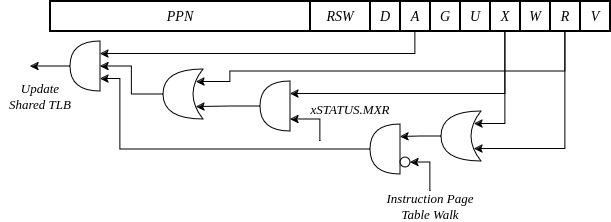

The diagram above was exported from draw.io. Its source (the exported page's mxGraphModel, read from the mxfile embedded in the PNG):
<mxGraphModel dx="3194" dy="1153" grid="1" gridSize="10" guides="1" tooltips="1" connect="1" arrows="1" fold="1" page="1" pageScale="1" pageWidth="850" pageHeight="1100" math="0" shadow="0">
  <root>
    <mxCell id="0" />
    <mxCell id="1" parent="0" />
    <mxCell id="f1Gu8m4WhctnAYVhA8tU-1" value="V" style="rounded=0;whiteSpace=wrap;html=1;strokeWidth=2;fillColor=none;fontStyle=2;fontSize=14;fontFamily=Times New Roman;" parent="1" vertex="1">
      <mxGeometry x="650" y="40" width="30" height="30" as="geometry" />
    </mxCell>
    <mxCell id="f1Gu8m4WhctnAYVhA8tU-2" style="edgeStyle=orthogonalEdgeStyle;rounded=0;orthogonalLoop=1;jettySize=auto;html=1;exitX=0.5;exitY=1;exitDx=0;exitDy=0;entryX=0.175;entryY=0.25;entryDx=0;entryDy=0;entryPerimeter=0;" parent="1" source="f1Gu8m4WhctnAYVhA8tU-3" target="f1Gu8m4WhctnAYVhA8tU-15" edge="1">
      <mxGeometry relative="1" as="geometry">
        <Array as="points">
          <mxPoint x="635" y="188" />
        </Array>
      </mxGeometry>
    </mxCell>
    <mxCell id="f1Gu8m4WhctnAYVhA8tU-29" style="edgeStyle=orthogonalEdgeStyle;rounded=0;orthogonalLoop=1;jettySize=auto;html=1;exitX=0.5;exitY=1;exitDx=0;exitDy=0;entryX=0.175;entryY=0.75;entryDx=0;entryDy=0;entryPerimeter=0;" parent="1" source="f1Gu8m4WhctnAYVhA8tU-3" target="f1Gu8m4WhctnAYVhA8tU-26" edge="1">
      <mxGeometry relative="1" as="geometry">
        <Array as="points">
          <mxPoint x="635" y="110" />
          <mxPoint x="300" y="110" />
          <mxPoint x="300" y="121" />
        </Array>
      </mxGeometry>
    </mxCell>
    <mxCell id="f1Gu8m4WhctnAYVhA8tU-3" value="R" style="rounded=0;whiteSpace=wrap;html=1;strokeWidth=2;fillColor=none;fontStyle=2;fontSize=14;fontFamily=Times New Roman;" parent="1" vertex="1">
      <mxGeometry x="620" y="40" width="30" height="30" as="geometry" />
    </mxCell>
    <mxCell id="f1Gu8m4WhctnAYVhA8tU-4" value="W" style="rounded=0;whiteSpace=wrap;html=1;strokeWidth=2;fillColor=none;fontStyle=2;fontSize=14;fontFamily=Times New Roman;" parent="1" vertex="1">
      <mxGeometry x="590" y="40" width="30" height="30" as="geometry" />
    </mxCell>
    <mxCell id="f1Gu8m4WhctnAYVhA8tU-5" style="edgeStyle=orthogonalEdgeStyle;rounded=0;orthogonalLoop=1;jettySize=auto;html=1;exitX=0.5;exitY=1;exitDx=0;exitDy=0;entryX=0.175;entryY=0.75;entryDx=0;entryDy=0;entryPerimeter=0;" parent="1" source="f1Gu8m4WhctnAYVhA8tU-6" target="f1Gu8m4WhctnAYVhA8tU-15" edge="1">
      <mxGeometry relative="1" as="geometry">
        <Array as="points">
          <mxPoint x="575" y="163" />
        </Array>
      </mxGeometry>
    </mxCell>
    <mxCell id="f1Gu8m4WhctnAYVhA8tU-24" style="edgeStyle=orthogonalEdgeStyle;rounded=0;orthogonalLoop=1;jettySize=auto;html=1;exitX=0.5;exitY=1;exitDx=0;exitDy=0;entryX=0;entryY=0.75;entryDx=0;entryDy=0;entryPerimeter=0;" parent="1" source="f1Gu8m4WhctnAYVhA8tU-6" target="f1Gu8m4WhctnAYVhA8tU-23" edge="1">
      <mxGeometry relative="1" as="geometry" />
    </mxCell>
    <mxCell id="f1Gu8m4WhctnAYVhA8tU-6" value="X" style="rounded=0;whiteSpace=wrap;html=1;strokeWidth=2;fillColor=none;fontStyle=2;fontSize=14;fontFamily=Times New Roman;" parent="1" vertex="1">
      <mxGeometry x="560" y="40" width="30" height="30" as="geometry" />
    </mxCell>
    <mxCell id="f1Gu8m4WhctnAYVhA8tU-7" value="U" style="rounded=0;whiteSpace=wrap;html=1;strokeWidth=2;fillColor=none;fontStyle=2;fontSize=14;fontFamily=Times New Roman;" parent="1" vertex="1">
      <mxGeometry x="530" y="40" width="30" height="30" as="geometry" />
    </mxCell>
    <mxCell id="f1Gu8m4WhctnAYVhA8tU-8" value="G" style="rounded=0;whiteSpace=wrap;html=1;strokeWidth=2;fillColor=none;fontStyle=2;fontSize=14;fontFamily=Times New Roman;" parent="1" vertex="1">
      <mxGeometry x="500" y="40" width="30" height="30" as="geometry" />
    </mxCell>
    <mxCell id="f1Gu8m4WhctnAYVhA8tU-20" style="edgeStyle=orthogonalEdgeStyle;rounded=0;orthogonalLoop=1;jettySize=auto;html=1;exitX=0.5;exitY=1;exitDx=0;exitDy=0;entryX=0;entryY=0.75;entryDx=0;entryDy=0;entryPerimeter=0;" parent="1" source="f1Gu8m4WhctnAYVhA8tU-9" target="f1Gu8m4WhctnAYVhA8tU-19" edge="1">
      <mxGeometry relative="1" as="geometry" />
    </mxCell>
    <mxCell id="f1Gu8m4WhctnAYVhA8tU-9" value="A" style="rounded=0;whiteSpace=wrap;html=1;strokeWidth=2;fillColor=none;fontStyle=2;fontSize=14;fontFamily=Times New Roman;" parent="1" vertex="1">
      <mxGeometry x="470" y="40" width="30" height="30" as="geometry" />
    </mxCell>
    <mxCell id="f1Gu8m4WhctnAYVhA8tU-10" value="D" style="rounded=0;whiteSpace=wrap;html=1;strokeWidth=2;fillColor=none;fontStyle=2;fontSize=14;fontFamily=Times New Roman;" parent="1" vertex="1">
      <mxGeometry x="440" y="40" width="30" height="30" as="geometry" />
    </mxCell>
    <mxCell id="f1Gu8m4WhctnAYVhA8tU-11" value="RSW" style="rounded=0;whiteSpace=wrap;html=1;strokeWidth=2;fillColor=none;fontStyle=2;fontSize=14;fontFamily=Times New Roman;" parent="1" vertex="1">
      <mxGeometry x="380" y="40" width="60" height="30" as="geometry" />
    </mxCell>
    <mxCell id="f1Gu8m4WhctnAYVhA8tU-12" value="PPN" style="rounded=0;whiteSpace=wrap;html=1;strokeWidth=2;fillColor=none;fontStyle=2;fontSize=14;fontFamily=Times New Roman;" parent="1" vertex="1">
      <mxGeometry x="120" y="40" width="260" height="30" as="geometry" />
    </mxCell>
    <mxCell id="f1Gu8m4WhctnAYVhA8tU-14" style="edgeStyle=orthogonalEdgeStyle;rounded=0;orthogonalLoop=1;jettySize=auto;html=1;exitX=1;exitY=0.5;exitDx=0;exitDy=0;exitPerimeter=0;entryX=0;entryY=0.75;entryDx=0;entryDy=0;entryPerimeter=0;" parent="1" source="f1Gu8m4WhctnAYVhA8tU-15" target="f1Gu8m4WhctnAYVhA8tU-16" edge="1">
      <mxGeometry relative="1" as="geometry" />
    </mxCell>
    <mxCell id="f1Gu8m4WhctnAYVhA8tU-15" value="" style="shape=xor;whiteSpace=wrap;html=1;rotation=-180;" parent="1" vertex="1">
      <mxGeometry x="511" y="150" width="40" height="50" as="geometry" />
    </mxCell>
    <mxCell id="f1Gu8m4WhctnAYVhA8tU-32" style="edgeStyle=orthogonalEdgeStyle;rounded=0;orthogonalLoop=1;jettySize=auto;html=1;exitX=1;exitY=0.5;exitDx=0;exitDy=0;exitPerimeter=0;entryX=0;entryY=0.25;entryDx=0;entryDy=0;entryPerimeter=0;" parent="1" source="f1Gu8m4WhctnAYVhA8tU-16" target="f1Gu8m4WhctnAYVhA8tU-19" edge="1">
      <mxGeometry relative="1" as="geometry">
        <Array as="points">
          <mxPoint x="190" y="188" />
          <mxPoint x="190" y="118" />
        </Array>
      </mxGeometry>
    </mxCell>
    <mxCell id="f1Gu8m4WhctnAYVhA8tU-16" value="" style="shape=or;whiteSpace=wrap;html=1;rotation=-180;" parent="1" vertex="1">
      <mxGeometry x="440" y="163" width="30" height="50" as="geometry" />
    </mxCell>
    <mxCell id="f1Gu8m4WhctnAYVhA8tU-18" value="Instruction Page Table Walk" style="text;html=1;strokeColor=none;fillColor=none;align=center;verticalAlign=middle;whiteSpace=wrap;rounded=0;fontFamily=Times New Roman;fontStyle=2;fontSize=13;" parent="1" vertex="1">
      <mxGeometry x="440" y="230" width="120" height="30" as="geometry" />
    </mxCell>
    <mxCell id="9MJ0oAo7gu3S9i2Nww7b-12" style="edgeStyle=orthogonalEdgeStyle;rounded=0;orthogonalLoop=1;jettySize=auto;html=1;exitX=1;exitY=0.5;exitDx=0;exitDy=0;exitPerimeter=0;" parent="1" source="f1Gu8m4WhctnAYVhA8tU-19" edge="1">
      <mxGeometry relative="1" as="geometry">
        <mxPoint x="100" y="105" as="targetPoint" />
      </mxGeometry>
    </mxCell>
    <mxCell id="f1Gu8m4WhctnAYVhA8tU-19" value="" style="shape=or;whiteSpace=wrap;html=1;rotation=-180;" parent="1" vertex="1">
      <mxGeometry x="140" y="80" width="30" height="50" as="geometry" />
    </mxCell>
    <mxCell id="f1Gu8m4WhctnAYVhA8tU-28" style="edgeStyle=orthogonalEdgeStyle;rounded=0;orthogonalLoop=1;jettySize=auto;html=1;exitX=1;exitY=0.5;exitDx=0;exitDy=0;exitPerimeter=0;entryX=0.175;entryY=0.25;entryDx=0;entryDy=0;entryPerimeter=0;" parent="1" source="f1Gu8m4WhctnAYVhA8tU-23" target="f1Gu8m4WhctnAYVhA8tU-26" edge="1">
      <mxGeometry relative="1" as="geometry" />
    </mxCell>
    <mxCell id="f1Gu8m4WhctnAYVhA8tU-23" value="" style="shape=or;whiteSpace=wrap;html=1;rotation=-180;" parent="1" vertex="1">
      <mxGeometry x="330" y="120" width="30" height="50" as="geometry" />
    </mxCell>
    <mxCell id="f1Gu8m4WhctnAYVhA8tU-31" style="edgeStyle=orthogonalEdgeStyle;rounded=0;orthogonalLoop=1;jettySize=auto;html=1;exitX=1;exitY=0.5;exitDx=0;exitDy=0;exitPerimeter=0;entryX=0;entryY=0.5;entryDx=0;entryDy=0;entryPerimeter=0;" parent="1" source="f1Gu8m4WhctnAYVhA8tU-26" target="f1Gu8m4WhctnAYVhA8tU-19" edge="1">
      <mxGeometry relative="1" as="geometry" />
    </mxCell>
    <mxCell id="f1Gu8m4WhctnAYVhA8tU-26" value="" style="shape=xor;whiteSpace=wrap;html=1;rotation=-180;" parent="1" vertex="1">
      <mxGeometry x="233" y="108" width="40" height="50" as="geometry" />
    </mxCell>
    <mxCell id="f1Gu8m4WhctnAYVhA8tU-30" value="" style="endArrow=classic;html=1;rounded=0;entryX=0;entryY=0.25;entryDx=0;entryDy=0;entryPerimeter=0;" parent="1" edge="1">
      <mxGeometry width="50" height="50" relative="1" as="geometry">
        <mxPoint x="390" y="180" as="sourcePoint" />
        <mxPoint x="360" y="158" as="targetPoint" />
        <Array as="points">
          <mxPoint x="390" y="158" />
        </Array>
      </mxGeometry>
    </mxCell>
    <mxCell id="9MJ0oAo7gu3S9i2Nww7b-11" value="xSTATUS.MXR" style="text;html=1;strokeColor=none;fillColor=none;align=center;verticalAlign=middle;whiteSpace=wrap;rounded=0;fontFamily=Times New Roman;fontStyle=2;fontSize=13;" parent="1" vertex="1">
      <mxGeometry x="360" y="133" width="120" height="30" as="geometry" />
    </mxCell>
    <mxCell id="eGybQvmZoATc74-SBHFZ-1" value="" style="ellipse;whiteSpace=wrap;html=1;aspect=fixed;" parent="1" vertex="1">
      <mxGeometry x="470" y="196" width="10" height="10" as="geometry" />
    </mxCell>
    <mxCell id="eGybQvmZoATc74-SBHFZ-2" value="" style="endArrow=classic;html=1;rounded=0;entryX=1;entryY=0.5;entryDx=0;entryDy=0;" parent="1" target="eGybQvmZoATc74-SBHFZ-1" edge="1">
      <mxGeometry width="50" height="50" relative="1" as="geometry">
        <mxPoint x="500" y="230" as="sourcePoint" />
        <mxPoint x="370" y="204" as="targetPoint" />
        <Array as="points">
          <mxPoint x="500" y="201" />
        </Array>
      </mxGeometry>
    </mxCell>
    <mxCell id="eGybQvmZoATc74-SBHFZ-3" value="Update&lt;br&gt;Shared TLB" style="text;html=1;strokeColor=none;fillColor=none;align=center;verticalAlign=middle;whiteSpace=wrap;rounded=0;fontFamily=Times New Roman;fontStyle=2;fontSize=13;" parent="1" vertex="1">
      <mxGeometry x="70" y="120" width="80" height="30" as="geometry" />
    </mxCell>
  </root>
</mxGraphModel>